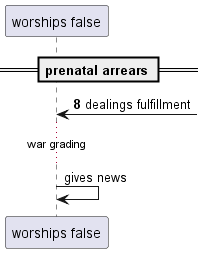

The diagram above was rendered by PlantUML. Its source (embedded in the PNG):
@startuml
participant "worships false" as 0
== prenatal arrears ==
autonumber 8 7
0 <-] : dealings fulfillment
autonumber stop
...war grading...
0 -> 0: gives news
autonumber resume
@enduml